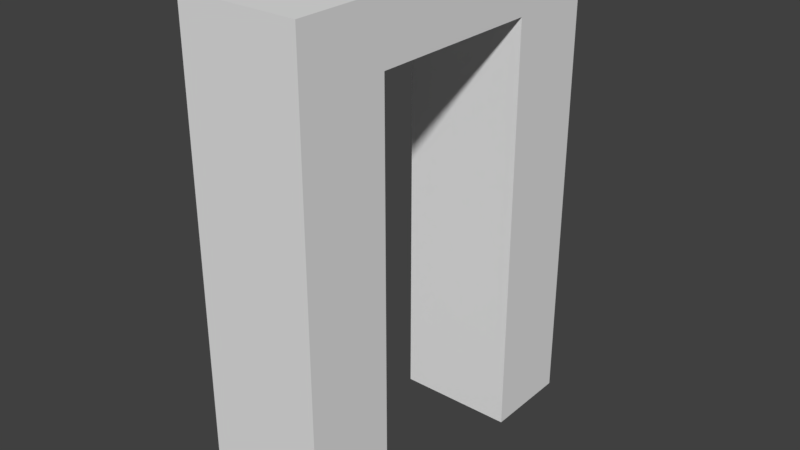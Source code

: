 # Source: Dorway.blend  (saved by Blender 2.79.0; exported with 4.5.12 LTS)
import bpy
from mathutils import Matrix  # noqa: F401  (used for matrix-valued properties, if any)

bpy.ops.wm.read_factory_settings(use_empty=True)
scene = bpy.context.scene
scene.name = 'Scene'

# ---- collections
col_collection_1 = bpy.data.collections.new('Collection 1'); scene.collection.children.link(col_collection_1)

# ---- materials (node trees are filled in below, after node groups)
mat_material = bpy.data.materials.new('Material')
mat_material.alpha_threshold = 0.0
mat_material.use_transparent_shadow = False
mat_material.roughness = 0.5
mat_material.line_color = (0.0, 0.0, 0.0, 1.0)

# ---- material node trees

# ---- world
world_world = bpy.data.worlds.new('World'); scene.world = world_world
world_world.color = (0.05088, 0.05088, 0.05088)
world_world.use_sun_shadow = False
world_world.sun_shadow_jitter_overblur = 0.0
world_world.cycles.sampling_method = 'MANUAL'

# ---- meshes
me_cube = bpy.data.meshes.new('Cube')
me_cube.from_pydata([(0.1, 0.3, 0.0), (0.1, -0.3, 0.0), (-0.1, -0.3, 0.0), (-0.1, 0.3, 0.0), (0.1, 0.3, 0.81), (0.1, -0.3, 0.81), (-0.1, -0.3, 0.81), (-0.1, 0.3, 0.81), (-0.1, -0.15, 0.0), (-0.1, 0.15, 0.0), (-0.1, -0.15, 0.71), (-0.1, 0.15, 0.71), (-0.1, 1.192e-07, 0.71), (0.1, -0.15, 0.0), (0.1, 0.15, 0.0), (0.1, -0.15, 0.71), (0.1, 0.15, 0.71), (0.1, 1.192e-07, 0.71)], [], [(4, 7, 6, 5), (1, 5, 6, 2), (4, 0, 3, 7), (12, 11, 16, 17), (10, 15, 13, 8), (9, 14, 16, 11), (10, 12, 17, 15), (9, 3, 0, 14), (1, 2, 8, 13), (4, 5, 1, 13, 15, 17, 16, 14, 0), (9, 11, 12, 10, 8, 2, 6, 7, 3)])
me_cube.materials.append(mat_material)
me_cube.use_remesh_preserve_volume = False
me_cube.use_remesh_preserve_attributes = False
me_cube.use_mirror_vertex_groups = False
me_cube.update()

# ---- objects
ob_cube = bpy.data.objects.new('Cube', me_cube)

# ---- transforms, parenting, visibility, modifiers, constraints
ob_cube.location = (0.0, 0.0, 0.0)
ob_cube.lock_rotations_4d = False
ob_cube.empty_display_type = 'ARROWS'
ob_cube.lineart.crease_threshold = 0.0

# ---- collection membership
col_collection_1.objects.link(ob_cube)

# ---- scene / render settings (as saved in the file)
scene.frame_start = 1; scene.frame_end = 250; scene.frame_set(1)
scene.render.engine = 'BLENDER_EEVEE_NEXT'
scene.render.resolution_percentage = 50
scene.render.dither_intensity = 0.0
scene.cycles.use_denoising = False
scene.cycles.samples = 128
scene.cycles.sampling_pattern = 'TABULATED_SOBOL'
scene.cycles.use_adaptive_sampling = False
scene.cycles.use_light_tree = False
scene.cycles.blur_glossy = 0.0
scene.cycles.sample_clamp_indirect = 0.0
scene.view_settings.view_transform = 'Standard'
bpy.context.view_layer.update()

# ---- added for rendering (the .blend has no active camera and no usable light): camera, sun
cam_auto = bpy.data.cameras.new('AutoCamera')
cam_auto.lens = 50.0
cam_auto.sensor_width = 36.0
cam_auto.clip_end = 1000.0
ob_auto_camera = bpy.data.objects.new('AutoCamera', cam_auto)
scene.collection.objects.link(ob_auto_camera)
ob_auto_camera.location = (0.950823, -1.14099, 1.16566)
ob_auto_camera.rotation_euler = (1.09748, -7.21219e-08, 0.694738)
scene.camera = ob_auto_camera
light_auto_sun = bpy.data.lights.new('AutoSun', 'SUN')
light_auto_sun.energy = 3.0
light_auto_sun.angle = 0.0523599
ob_auto_sun = bpy.data.objects.new('AutoSun', light_auto_sun)
scene.collection.objects.link(ob_auto_sun)
ob_auto_sun.rotation_euler = (0.872665, 0.174533, 0.523599)
bpy.context.view_layer.update()
